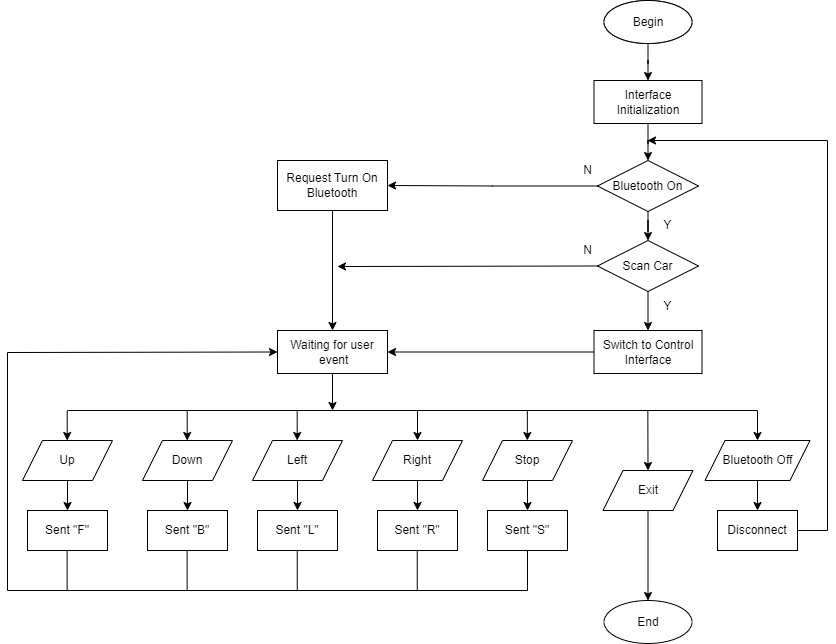

The diagram above was exported from draw.io. Its source (the exported page's mxGraphModel, read from the mxfile embedded in the PNG):
<mxGraphModel dx="1422" dy="772" grid="1" gridSize="10" guides="1" tooltips="1" connect="1" arrows="1" fold="1" page="1" pageScale="1" pageWidth="850" pageHeight="1100" math="0" shadow="0">
  <root>
    <mxCell id="0" />
    <mxCell id="1" parent="0" />
    <mxCell id="1nmQWbH_pBqdqRvCSQqt-1" value="Begin" style="ellipse;whiteSpace=wrap;html=1;" parent="1" vertex="1">
      <mxGeometry x="606.5" y="50" width="88" height="43" as="geometry" />
    </mxCell>
    <mxCell id="w5WVlEll4sAFAgxn0Aqa-29" style="edgeStyle=orthogonalEdgeStyle;rounded=0;orthogonalLoop=1;jettySize=auto;html=1;" parent="1" source="1nmQWbH_pBqdqRvCSQqt-3" target="1nmQWbH_pBqdqRvCSQqt-4" edge="1">
      <mxGeometry relative="1" as="geometry" />
    </mxCell>
    <mxCell id="1nmQWbH_pBqdqRvCSQqt-3" value="Interface Initialization" style="rounded=0;whiteSpace=wrap;html=1;" parent="1" vertex="1">
      <mxGeometry x="596.5" y="130" width="108" height="43" as="geometry" />
    </mxCell>
    <mxCell id="w5WVlEll4sAFAgxn0Aqa-30" style="edgeStyle=orthogonalEdgeStyle;rounded=0;orthogonalLoop=1;jettySize=auto;html=1;" parent="1" source="1nmQWbH_pBqdqRvCSQqt-4" target="1nmQWbH_pBqdqRvCSQqt-5" edge="1">
      <mxGeometry relative="1" as="geometry" />
    </mxCell>
    <mxCell id="w5WVlEll4sAFAgxn0Aqa-34" style="edgeStyle=orthogonalEdgeStyle;rounded=0;orthogonalLoop=1;jettySize=auto;html=1;" parent="1" source="1nmQWbH_pBqdqRvCSQqt-4" target="w5WVlEll4sAFAgxn0Aqa-1" edge="1">
      <mxGeometry relative="1" as="geometry" />
    </mxCell>
    <mxCell id="1nmQWbH_pBqdqRvCSQqt-4" value="Bluetooth On" style="rhombus;whiteSpace=wrap;html=1;" parent="1" vertex="1">
      <mxGeometry x="600" y="210" width="101" height="51" as="geometry" />
    </mxCell>
    <mxCell id="w5WVlEll4sAFAgxn0Aqa-31" style="edgeStyle=orthogonalEdgeStyle;rounded=0;orthogonalLoop=1;jettySize=auto;html=1;exitX=0.5;exitY=1;exitDx=0;exitDy=0;entryX=0.5;entryY=0;entryDx=0;entryDy=0;" parent="1" source="1nmQWbH_pBqdqRvCSQqt-5" target="1nmQWbH_pBqdqRvCSQqt-8" edge="1">
      <mxGeometry relative="1" as="geometry" />
    </mxCell>
    <mxCell id="1nmQWbH_pBqdqRvCSQqt-5" value="Scan Car" style="rhombus;whiteSpace=wrap;html=1;" parent="1" vertex="1">
      <mxGeometry x="600" y="290" width="101" height="51" as="geometry" />
    </mxCell>
    <mxCell id="w5WVlEll4sAFAgxn0Aqa-32" style="edgeStyle=orthogonalEdgeStyle;rounded=0;orthogonalLoop=1;jettySize=auto;html=1;" parent="1" source="1nmQWbH_pBqdqRvCSQqt-8" target="w5WVlEll4sAFAgxn0Aqa-2" edge="1">
      <mxGeometry relative="1" as="geometry" />
    </mxCell>
    <mxCell id="1nmQWbH_pBqdqRvCSQqt-8" value="Switch to Control Interface" style="rounded=0;whiteSpace=wrap;html=1;" parent="1" vertex="1">
      <mxGeometry x="596.5" y="380" width="108" height="43" as="geometry" />
    </mxCell>
    <mxCell id="w5WVlEll4sAFAgxn0Aqa-33" style="edgeStyle=orthogonalEdgeStyle;rounded=0;orthogonalLoop=1;jettySize=auto;html=1;entryX=0.5;entryY=0;entryDx=0;entryDy=0;" parent="1" source="w5WVlEll4sAFAgxn0Aqa-1" target="w5WVlEll4sAFAgxn0Aqa-2" edge="1">
      <mxGeometry relative="1" as="geometry" />
    </mxCell>
    <mxCell id="w5WVlEll4sAFAgxn0Aqa-1" value="Request Turn On Bluetooth" style="rounded=0;whiteSpace=wrap;html=1;" parent="1" vertex="1">
      <mxGeometry x="280" y="210" width="110" height="50" as="geometry" />
    </mxCell>
    <mxCell id="w5WVlEll4sAFAgxn0Aqa-36" style="edgeStyle=orthogonalEdgeStyle;rounded=0;orthogonalLoop=1;jettySize=auto;html=1;" parent="1" source="w5WVlEll4sAFAgxn0Aqa-2" edge="1">
      <mxGeometry relative="1" as="geometry">
        <mxPoint x="335" y="460" as="targetPoint" />
      </mxGeometry>
    </mxCell>
    <mxCell id="w5WVlEll4sAFAgxn0Aqa-2" value="Waiting for user&lt;br&gt;&amp;nbsp;event" style="rounded=0;whiteSpace=wrap;html=1;" parent="1" vertex="1">
      <mxGeometry x="280" y="380" width="110" height="43" as="geometry" />
    </mxCell>
    <mxCell id="w5WVlEll4sAFAgxn0Aqa-37" style="edgeStyle=orthogonalEdgeStyle;rounded=0;orthogonalLoop=1;jettySize=auto;html=1;" parent="1" target="w5WVlEll4sAFAgxn0Aqa-17" edge="1">
      <mxGeometry relative="1" as="geometry">
        <mxPoint x="70" y="530" as="sourcePoint" />
      </mxGeometry>
    </mxCell>
    <mxCell id="w5WVlEll4sAFAgxn0Aqa-28" style="edgeStyle=orthogonalEdgeStyle;rounded=0;orthogonalLoop=1;jettySize=auto;html=1;" parent="1" source="w5WVlEll4sAFAgxn0Aqa-8" target="1nmQWbH_pBqdqRvCSQqt-3" edge="1">
      <mxGeometry relative="1" as="geometry" />
    </mxCell>
    <mxCell id="w5WVlEll4sAFAgxn0Aqa-8" value="Begin" style="ellipse;whiteSpace=wrap;html=1;" parent="1" vertex="1">
      <mxGeometry x="606.5" y="50" width="88" height="43" as="geometry" />
    </mxCell>
    <mxCell id="w5WVlEll4sAFAgxn0Aqa-9" value="End" style="ellipse;whiteSpace=wrap;html=1;" parent="1" vertex="1">
      <mxGeometry x="606.5" y="650" width="88" height="43" as="geometry" />
    </mxCell>
    <mxCell id="w5WVlEll4sAFAgxn0Aqa-38" style="edgeStyle=orthogonalEdgeStyle;rounded=0;orthogonalLoop=1;jettySize=auto;html=1;entryX=0.5;entryY=0;entryDx=0;entryDy=0;" parent="1" target="w5WVlEll4sAFAgxn0Aqa-18" edge="1">
      <mxGeometry relative="1" as="geometry">
        <mxPoint x="190" y="530" as="sourcePoint" />
      </mxGeometry>
    </mxCell>
    <mxCell id="w5WVlEll4sAFAgxn0Aqa-39" style="edgeStyle=orthogonalEdgeStyle;rounded=0;orthogonalLoop=1;jettySize=auto;html=1;entryX=0.5;entryY=0;entryDx=0;entryDy=0;" parent="1" target="w5WVlEll4sAFAgxn0Aqa-19" edge="1">
      <mxGeometry relative="1" as="geometry">
        <mxPoint x="300" y="530" as="sourcePoint" />
      </mxGeometry>
    </mxCell>
    <mxCell id="w5WVlEll4sAFAgxn0Aqa-40" value="" style="edgeStyle=orthogonalEdgeStyle;rounded=0;orthogonalLoop=1;jettySize=auto;html=1;" parent="1" target="w5WVlEll4sAFAgxn0Aqa-20" edge="1">
      <mxGeometry relative="1" as="geometry">
        <mxPoint x="420" y="530" as="sourcePoint" />
      </mxGeometry>
    </mxCell>
    <mxCell id="w5WVlEll4sAFAgxn0Aqa-41" value="" style="edgeStyle=orthogonalEdgeStyle;rounded=0;orthogonalLoop=1;jettySize=auto;html=1;" parent="1" target="w5WVlEll4sAFAgxn0Aqa-21" edge="1">
      <mxGeometry relative="1" as="geometry">
        <mxPoint x="530" y="530" as="sourcePoint" />
      </mxGeometry>
    </mxCell>
    <mxCell id="w5WVlEll4sAFAgxn0Aqa-42" style="edgeStyle=orthogonalEdgeStyle;rounded=0;orthogonalLoop=1;jettySize=auto;html=1;entryX=0.5;entryY=0;entryDx=0;entryDy=0;" parent="1" target="w5WVlEll4sAFAgxn0Aqa-9" edge="1">
      <mxGeometry relative="1" as="geometry">
        <mxPoint x="650.5" y="560" as="sourcePoint" />
      </mxGeometry>
    </mxCell>
    <mxCell id="w5WVlEll4sAFAgxn0Aqa-45" style="edgeStyle=orthogonalEdgeStyle;rounded=0;orthogonalLoop=1;jettySize=auto;html=1;" parent="1" source="w5WVlEll4sAFAgxn0Aqa-16" edge="1">
      <mxGeometry relative="1" as="geometry">
        <mxPoint x="650" y="190" as="targetPoint" />
        <Array as="points">
          <mxPoint x="830" y="580" />
          <mxPoint x="830" y="190" />
        </Array>
      </mxGeometry>
    </mxCell>
    <mxCell id="w5WVlEll4sAFAgxn0Aqa-16" value="Disconnect" style="rounded=0;whiteSpace=wrap;html=1;" parent="1" vertex="1">
      <mxGeometry x="720" y="560" width="80" height="40" as="geometry" />
    </mxCell>
    <mxCell id="w5WVlEll4sAFAgxn0Aqa-17" value="Sent &quot;F&quot;" style="rounded=0;whiteSpace=wrap;html=1;" parent="1" vertex="1">
      <mxGeometry x="30" y="560" width="80" height="40" as="geometry" />
    </mxCell>
    <mxCell id="w5WVlEll4sAFAgxn0Aqa-18" value="Sent &quot;B&quot;" style="rounded=0;whiteSpace=wrap;html=1;" parent="1" vertex="1">
      <mxGeometry x="150" y="560" width="80" height="40" as="geometry" />
    </mxCell>
    <mxCell id="w5WVlEll4sAFAgxn0Aqa-19" value="Sent &quot;L&quot;" style="rounded=0;whiteSpace=wrap;html=1;" parent="1" vertex="1">
      <mxGeometry x="260" y="560" width="80" height="40" as="geometry" />
    </mxCell>
    <mxCell id="w5WVlEll4sAFAgxn0Aqa-20" value="Sent &quot;R&quot;" style="rounded=0;whiteSpace=wrap;html=1;" parent="1" vertex="1">
      <mxGeometry x="380" y="560" width="80" height="40" as="geometry" />
    </mxCell>
    <mxCell id="w5WVlEll4sAFAgxn0Aqa-21" value="Sent &quot;S&quot;" style="rounded=0;whiteSpace=wrap;html=1;" parent="1" vertex="1">
      <mxGeometry x="490" y="560" width="80" height="40" as="geometry" />
    </mxCell>
    <mxCell id="w5WVlEll4sAFAgxn0Aqa-43" value="" style="edgeStyle=orthogonalEdgeStyle;rounded=0;orthogonalLoop=1;jettySize=auto;html=1;" parent="1" target="w5WVlEll4sAFAgxn0Aqa-16" edge="1">
      <mxGeometry relative="1" as="geometry">
        <mxPoint x="760" y="530" as="sourcePoint" />
      </mxGeometry>
    </mxCell>
    <mxCell id="w5WVlEll4sAFAgxn0Aqa-35" value="" style="endArrow=none;html=1;rounded=0;" parent="1" edge="1">
      <mxGeometry width="50" height="50" relative="1" as="geometry">
        <mxPoint x="760" y="460" as="sourcePoint" />
        <mxPoint x="70" y="460" as="targetPoint" />
      </mxGeometry>
    </mxCell>
    <mxCell id="w5WVlEll4sAFAgxn0Aqa-46" value="" style="endArrow=classic;html=1;rounded=0;entryX=0.5;entryY=0;entryDx=0;entryDy=0;" parent="1" edge="1">
      <mxGeometry width="50" height="50" relative="1" as="geometry">
        <mxPoint x="760" y="460" as="sourcePoint" />
        <mxPoint x="760" y="490" as="targetPoint" />
      </mxGeometry>
    </mxCell>
    <mxCell id="w5WVlEll4sAFAgxn0Aqa-47" value="" style="endArrow=classic;html=1;rounded=0;entryX=0.5;entryY=0;entryDx=0;entryDy=0;" parent="1" edge="1">
      <mxGeometry width="50" height="50" relative="1" as="geometry">
        <mxPoint x="650.34" y="460" as="sourcePoint" />
        <mxPoint x="650.5" y="520" as="targetPoint" />
      </mxGeometry>
    </mxCell>
    <mxCell id="w5WVlEll4sAFAgxn0Aqa-48" value="" style="endArrow=classic;html=1;rounded=0;entryX=0.5;entryY=0;entryDx=0;entryDy=0;" parent="1" edge="1">
      <mxGeometry width="50" height="50" relative="1" as="geometry">
        <mxPoint x="529.84" y="460" as="sourcePoint" />
        <mxPoint x="529.84" y="490" as="targetPoint" />
      </mxGeometry>
    </mxCell>
    <mxCell id="w5WVlEll4sAFAgxn0Aqa-50" value="" style="endArrow=classic;html=1;rounded=0;entryX=0.5;entryY=0;entryDx=0;entryDy=0;" parent="1" edge="1">
      <mxGeometry width="50" height="50" relative="1" as="geometry">
        <mxPoint x="420" y="460" as="sourcePoint" />
        <mxPoint x="420" y="490" as="targetPoint" />
      </mxGeometry>
    </mxCell>
    <mxCell id="w5WVlEll4sAFAgxn0Aqa-51" value="" style="endArrow=classic;html=1;rounded=0;entryX=0.5;entryY=0;entryDx=0;entryDy=0;" parent="1" edge="1">
      <mxGeometry width="50" height="50" relative="1" as="geometry">
        <mxPoint x="299.7" y="460" as="sourcePoint" />
        <mxPoint x="299.7" y="490" as="targetPoint" />
      </mxGeometry>
    </mxCell>
    <mxCell id="w5WVlEll4sAFAgxn0Aqa-52" value="" style="endArrow=classic;html=1;rounded=0;entryX=0.5;entryY=0;entryDx=0;entryDy=0;" parent="1" edge="1">
      <mxGeometry width="50" height="50" relative="1" as="geometry">
        <mxPoint x="189.7" y="460" as="sourcePoint" />
        <mxPoint x="189.7" y="490" as="targetPoint" />
      </mxGeometry>
    </mxCell>
    <mxCell id="w5WVlEll4sAFAgxn0Aqa-53" value="" style="endArrow=classic;html=1;rounded=0;entryX=0.5;entryY=0;entryDx=0;entryDy=0;" parent="1" edge="1">
      <mxGeometry width="50" height="50" relative="1" as="geometry">
        <mxPoint x="69.69999999999999" y="460" as="sourcePoint" />
        <mxPoint x="69.69999999999999" y="490" as="targetPoint" />
      </mxGeometry>
    </mxCell>
    <mxCell id="w5WVlEll4sAFAgxn0Aqa-54" value="" style="endArrow=none;html=1;rounded=0;" parent="1" edge="1">
      <mxGeometry width="50" height="50" relative="1" as="geometry">
        <mxPoint x="70" y="640" as="sourcePoint" />
        <mxPoint x="530" y="640" as="targetPoint" />
      </mxGeometry>
    </mxCell>
    <mxCell id="w5WVlEll4sAFAgxn0Aqa-55" value="" style="endArrow=none;html=1;rounded=0;entryX=0.5;entryY=1;entryDx=0;entryDy=0;" parent="1" target="w5WVlEll4sAFAgxn0Aqa-21" edge="1">
      <mxGeometry width="50" height="50" relative="1" as="geometry">
        <mxPoint x="530" y="640" as="sourcePoint" />
        <mxPoint x="470" y="540" as="targetPoint" />
      </mxGeometry>
    </mxCell>
    <mxCell id="w5WVlEll4sAFAgxn0Aqa-56" value="" style="endArrow=none;html=1;rounded=0;entryX=0.5;entryY=1;entryDx=0;entryDy=0;" parent="1" edge="1">
      <mxGeometry width="50" height="50" relative="1" as="geometry">
        <mxPoint x="419.74" y="640" as="sourcePoint" />
        <mxPoint x="419.74" y="600" as="targetPoint" />
      </mxGeometry>
    </mxCell>
    <mxCell id="w5WVlEll4sAFAgxn0Aqa-57" value="" style="endArrow=none;html=1;rounded=0;entryX=0.5;entryY=1;entryDx=0;entryDy=0;" parent="1" edge="1">
      <mxGeometry width="50" height="50" relative="1" as="geometry">
        <mxPoint x="299.74" y="640" as="sourcePoint" />
        <mxPoint x="299.74" y="600" as="targetPoint" />
      </mxGeometry>
    </mxCell>
    <mxCell id="w5WVlEll4sAFAgxn0Aqa-58" value="" style="endArrow=none;html=1;rounded=0;entryX=0.5;entryY=1;entryDx=0;entryDy=0;" parent="1" edge="1">
      <mxGeometry width="50" height="50" relative="1" as="geometry">
        <mxPoint x="189.62" y="640" as="sourcePoint" />
        <mxPoint x="189.62" y="600" as="targetPoint" />
      </mxGeometry>
    </mxCell>
    <mxCell id="w5WVlEll4sAFAgxn0Aqa-59" value="" style="endArrow=none;html=1;rounded=0;entryX=0.5;entryY=1;entryDx=0;entryDy=0;" parent="1" edge="1">
      <mxGeometry width="50" height="50" relative="1" as="geometry">
        <mxPoint x="69.62" y="640" as="sourcePoint" />
        <mxPoint x="69.62" y="600" as="targetPoint" />
      </mxGeometry>
    </mxCell>
    <mxCell id="w5WVlEll4sAFAgxn0Aqa-60" value="" style="endArrow=classic;html=1;rounded=0;entryX=0;entryY=0.5;entryDx=0;entryDy=0;" parent="1" target="w5WVlEll4sAFAgxn0Aqa-2" edge="1">
      <mxGeometry width="50" height="50" relative="1" as="geometry">
        <mxPoint x="70" y="640" as="sourcePoint" />
        <mxPoint y="640" as="targetPoint" />
        <Array as="points">
          <mxPoint x="10" y="640" />
          <mxPoint x="10" y="402" />
        </Array>
      </mxGeometry>
    </mxCell>
    <mxCell id="w5WVlEll4sAFAgxn0Aqa-61" value="" style="endArrow=classic;html=1;rounded=0;exitX=0;exitY=0.5;exitDx=0;exitDy=0;" parent="1" source="1nmQWbH_pBqdqRvCSQqt-5" edge="1">
      <mxGeometry width="50" height="50" relative="1" as="geometry">
        <mxPoint x="520" y="390" as="sourcePoint" />
        <mxPoint x="340" y="316" as="targetPoint" />
      </mxGeometry>
    </mxCell>
    <mxCell id="w5WVlEll4sAFAgxn0Aqa-62" value="N" style="text;html=1;align=center;verticalAlign=middle;resizable=0;points=[];autosize=1;strokeColor=none;fillColor=none;" parent="1" vertex="1">
      <mxGeometry x="575" y="205" width="30" height="30" as="geometry" />
    </mxCell>
    <mxCell id="w5WVlEll4sAFAgxn0Aqa-63" value="Y" style="text;html=1;align=center;verticalAlign=middle;resizable=0;points=[];autosize=1;strokeColor=none;fillColor=none;" parent="1" vertex="1">
      <mxGeometry x="655" y="260" width="30" height="30" as="geometry" />
    </mxCell>
    <mxCell id="w5WVlEll4sAFAgxn0Aqa-64" value="Y" style="text;html=1;align=center;verticalAlign=middle;resizable=0;points=[];autosize=1;strokeColor=none;fillColor=none;" parent="1" vertex="1">
      <mxGeometry x="655" y="341" width="30" height="30" as="geometry" />
    </mxCell>
    <mxCell id="w5WVlEll4sAFAgxn0Aqa-65" value="N" style="text;html=1;align=center;verticalAlign=middle;resizable=0;points=[];autosize=1;strokeColor=none;fillColor=none;" parent="1" vertex="1">
      <mxGeometry x="575" y="285" width="30" height="30" as="geometry" />
    </mxCell>
    <mxCell id="Uxx7QGZ2PTIXgjR3YuwT-1" value="Up" style="shape=parallelogram;perimeter=parallelogramPerimeter;whiteSpace=wrap;html=1;fixedSize=1;" vertex="1" parent="1">
      <mxGeometry x="25" y="490" width="90" height="40" as="geometry" />
    </mxCell>
    <mxCell id="Uxx7QGZ2PTIXgjR3YuwT-2" value="Down" style="shape=parallelogram;perimeter=parallelogramPerimeter;whiteSpace=wrap;html=1;fixedSize=1;" vertex="1" parent="1">
      <mxGeometry x="145" y="490" width="90" height="40" as="geometry" />
    </mxCell>
    <mxCell id="Uxx7QGZ2PTIXgjR3YuwT-3" value="Left" style="shape=parallelogram;perimeter=parallelogramPerimeter;whiteSpace=wrap;html=1;fixedSize=1;" vertex="1" parent="1">
      <mxGeometry x="255" y="490" width="90" height="40" as="geometry" />
    </mxCell>
    <mxCell id="Uxx7QGZ2PTIXgjR3YuwT-4" value="Right" style="shape=parallelogram;perimeter=parallelogramPerimeter;whiteSpace=wrap;html=1;fixedSize=1;" vertex="1" parent="1">
      <mxGeometry x="375" y="490" width="90" height="40" as="geometry" />
    </mxCell>
    <mxCell id="Uxx7QGZ2PTIXgjR3YuwT-5" value="Stop" style="shape=parallelogram;perimeter=parallelogramPerimeter;whiteSpace=wrap;html=1;fixedSize=1;" vertex="1" parent="1">
      <mxGeometry x="485" y="490" width="90" height="40" as="geometry" />
    </mxCell>
    <mxCell id="Uxx7QGZ2PTIXgjR3YuwT-6" value="Exit" style="shape=parallelogram;perimeter=parallelogramPerimeter;whiteSpace=wrap;html=1;fixedSize=1;" vertex="1" parent="1">
      <mxGeometry x="605.5" y="520" width="90" height="40" as="geometry" />
    </mxCell>
    <mxCell id="Uxx7QGZ2PTIXgjR3YuwT-7" value="Bluetooth Off" style="shape=parallelogram;perimeter=parallelogramPerimeter;whiteSpace=wrap;html=1;fixedSize=1;" vertex="1" parent="1">
      <mxGeometry x="707.5" y="490" width="105" height="40" as="geometry" />
    </mxCell>
  </root>
</mxGraphModel>